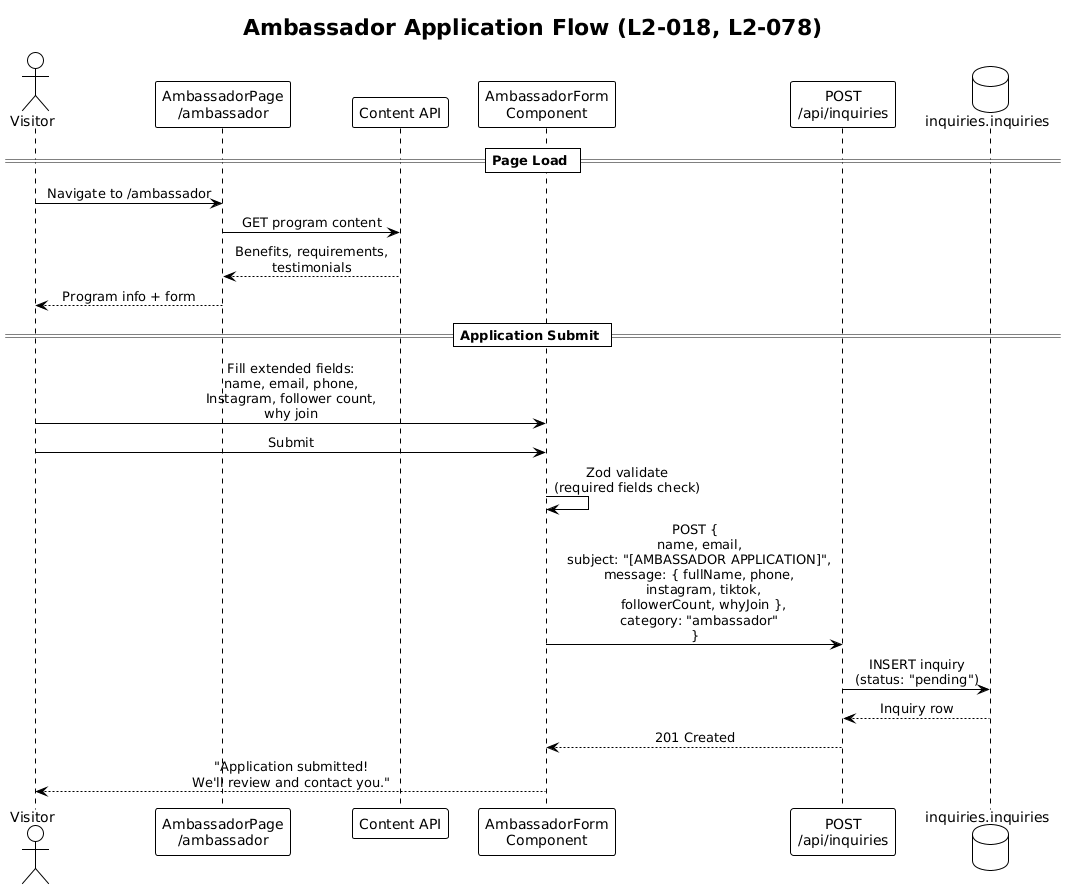

The diagram above was rendered by PlantUML. Its source (embedded in the PNG):
@startuml
!theme plain
skinparam sequenceMessageAlign center

title Ambassador Application Flow (L2-018, L2-078)

actor Visitor
participant "AmbassadorPage\n/ambassador" as Page
participant "Content API" as Content
participant "AmbassadorForm\nComponent" as Form
participant "POST\n/api/inquiries" as API
database "inquiries.inquiries" as DB

== Page Load ==
Visitor -> Page: Navigate to /ambassador
Page -> Content: GET program content
Content --> Page: Benefits, requirements,\ntestimonials
Page --> Visitor: Program info + form

== Application Submit ==
Visitor -> Form: Fill extended fields:\nname, email, phone,\nInstagram, follower count,\nwhy join
Visitor -> Form: Submit
Form -> Form: Zod validate\n(required fields check)
Form -> API: POST {\n  name, email,\n  subject: "[AMBASSADOR APPLICATION]",\n  message: { fullName, phone,\n    instagram, tiktok,\n    followerCount, whyJoin },\n  category: "ambassador"\n}
API -> DB: INSERT inquiry\n(status: "pending")
DB --> API: Inquiry row
API --> Form: 201 Created
Form --> Visitor: "Application submitted!\nWe'll review and contact you."
@enduml